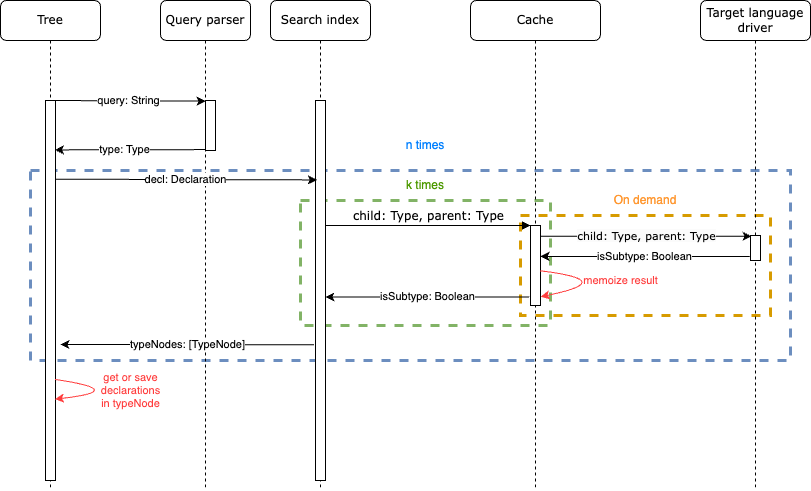

The diagram above was exported from draw.io. Its source (the exported page's mxGraphModel, read from the mxfile embedded in the PNG):
<mxGraphModel dx="1444" dy="916" grid="1" gridSize="10" guides="1" tooltips="1" connect="1" arrows="1" fold="1" page="1" pageScale="1" pageWidth="1100" pageHeight="850" background="none" math="0" shadow="0">
  <root>
    <mxCell id="0" />
    <mxCell id="1" parent="0" />
    <mxCell id="eyfJos6IK31Sxj6u90ro-3" value="" style="rounded=0;whiteSpace=wrap;html=1;fillColor=none;dashed=1;strokeWidth=3;strokeColor=#82b366;" vertex="1" parent="1">
      <mxGeometry x="450" y="280" width="250" height="125" as="geometry" />
    </mxCell>
    <mxCell id="eyfJos6IK31Sxj6u90ro-8" value="" style="rounded=0;whiteSpace=wrap;html=1;fillColor=none;strokeColor=#d79b00;strokeWidth=3;dashed=1;" vertex="1" parent="1">
      <mxGeometry x="670" y="295" width="250" height="100" as="geometry" />
    </mxCell>
    <mxCell id="eyfJos6IK31Sxj6u90ro-21" value="" style="rounded=0;whiteSpace=wrap;html=1;fillColor=none;strokeColor=#6c8ebf;strokeWidth=3;dashed=1;" vertex="1" parent="1">
      <mxGeometry x="180" y="250" width="760" height="190" as="geometry" />
    </mxCell>
    <mxCell id="7baba1c4bc27f4b0-2" value="Search index" style="shape=umlLifeline;perimeter=lifelinePerimeter;whiteSpace=wrap;html=1;container=1;collapsible=0;recursiveResize=0;outlineConnect=0;rounded=1;shadow=0;comic=0;labelBackgroundColor=none;strokeWidth=1;fontFamily=Verdana;fontSize=12;align=center;" parent="1" vertex="1">
      <mxGeometry x="420" y="80" width="100" height="490" as="geometry" />
    </mxCell>
    <mxCell id="7baba1c4bc27f4b0-10" value="" style="html=1;points=[];perimeter=orthogonalPerimeter;rounded=0;shadow=0;comic=0;labelBackgroundColor=none;strokeWidth=1;fontFamily=Verdana;fontSize=12;align=center;" parent="7baba1c4bc27f4b0-2" vertex="1">
      <mxGeometry x="45" y="100" width="10" height="380" as="geometry" />
    </mxCell>
    <mxCell id="7baba1c4bc27f4b0-3" value="Cache" style="shape=umlLifeline;perimeter=lifelinePerimeter;whiteSpace=wrap;html=1;container=1;collapsible=0;recursiveResize=0;outlineConnect=0;rounded=1;shadow=0;comic=0;labelBackgroundColor=none;strokeWidth=1;fontFamily=Verdana;fontSize=12;align=center;" parent="1" vertex="1">
      <mxGeometry x="620" y="80" width="130" height="490" as="geometry" />
    </mxCell>
    <mxCell id="7baba1c4bc27f4b0-4" value="Target language driver" style="shape=umlLifeline;perimeter=lifelinePerimeter;whiteSpace=wrap;html=1;container=1;collapsible=0;recursiveResize=0;outlineConnect=0;rounded=1;shadow=0;comic=0;labelBackgroundColor=none;strokeWidth=1;fontFamily=Verdana;fontSize=12;align=center;" parent="1" vertex="1">
      <mxGeometry x="850" y="80" width="110" height="490" as="geometry" />
    </mxCell>
    <mxCell id="7baba1c4bc27f4b0-8" value="Query parser" style="shape=umlLifeline;perimeter=lifelinePerimeter;whiteSpace=wrap;html=1;container=1;collapsible=0;recursiveResize=0;outlineConnect=0;rounded=1;shadow=0;comic=0;labelBackgroundColor=none;strokeWidth=1;fontFamily=Verdana;fontSize=12;align=center;" parent="1" vertex="1">
      <mxGeometry x="310" y="80" width="90" height="490" as="geometry" />
    </mxCell>
    <mxCell id="7baba1c4bc27f4b0-9" value="" style="html=1;points=[];perimeter=orthogonalPerimeter;rounded=0;shadow=0;comic=0;labelBackgroundColor=none;strokeWidth=1;fontFamily=Verdana;fontSize=12;align=center;" parent="7baba1c4bc27f4b0-8" vertex="1">
      <mxGeometry x="45" y="100" width="10" height="50" as="geometry" />
    </mxCell>
    <mxCell id="eyfJos6IK31Sxj6u90ro-4" value="&lt;font style=&quot;font-size: 12px;&quot; color=&quot;#4d9900&quot;&gt;k times&lt;/font&gt;" style="text;html=1;align=center;verticalAlign=middle;whiteSpace=wrap;rounded=0;fontSize=12;" vertex="1" parent="1">
      <mxGeometry x="545" y="250" width="60" height="30" as="geometry" />
    </mxCell>
    <mxCell id="eyfJos6IK31Sxj6u90ro-10" value="Tree" style="shape=umlLifeline;perimeter=lifelinePerimeter;whiteSpace=wrap;html=1;container=1;collapsible=0;recursiveResize=0;outlineConnect=0;rounded=1;shadow=0;comic=0;labelBackgroundColor=none;strokeWidth=1;fontFamily=Verdana;fontSize=12;align=center;" vertex="1" parent="1">
      <mxGeometry x="150" y="80" width="100" height="490" as="geometry" />
    </mxCell>
    <mxCell id="eyfJos6IK31Sxj6u90ro-11" value="" style="html=1;points=[];perimeter=orthogonalPerimeter;rounded=0;shadow=0;comic=0;labelBackgroundColor=none;strokeWidth=1;fontFamily=Verdana;fontSize=12;align=center;" vertex="1" parent="eyfJos6IK31Sxj6u90ro-10">
      <mxGeometry x="45" y="100" width="10" height="380" as="geometry" />
    </mxCell>
    <mxCell id="eyfJos6IK31Sxj6u90ro-25" value="&lt;font color=&quot;#ff3d3d&quot;&gt;get or save&lt;/font&gt;&lt;div&gt;&lt;font color=&quot;#ff3d3d&quot;&gt;declarations&lt;/font&gt;&lt;/div&gt;&lt;div&gt;&lt;font color=&quot;#ff3d3d&quot;&gt;in typeNode&lt;/font&gt;&lt;/div&gt;" style="endArrow=classic;html=1;rounded=0;exitX=0.951;exitY=0.734;exitDx=0;exitDy=0;exitPerimeter=0;entryX=0.951;entryY=0.786;entryDx=0;entryDy=0;entryPerimeter=0;edgeStyle=orthogonalEdgeStyle;curved=1;strokeColor=#FF3D3D;labelBackgroundColor=default;elbow=vertical;" edge="1" parent="eyfJos6IK31Sxj6u90ro-10" source="eyfJos6IK31Sxj6u90ro-11" target="eyfJos6IK31Sxj6u90ro-11">
      <mxGeometry x="0.0036" width="50" height="50" relative="1" as="geometry">
        <mxPoint x="110" y="360" as="sourcePoint" />
        <mxPoint x="160" y="310" as="targetPoint" />
        <Array as="points">
          <mxPoint x="130" y="390" />
        </Array>
        <mxPoint as="offset" />
      </mxGeometry>
    </mxCell>
    <mxCell id="eyfJos6IK31Sxj6u90ro-15" value="query: String" style="endArrow=classic;html=1;rounded=0;entryX=0.007;entryY=0.013;entryDx=0;entryDy=0;entryPerimeter=0;exitX=0.5;exitY=0;exitDx=0;exitDy=0;exitPerimeter=0;" edge="1" parent="1" source="eyfJos6IK31Sxj6u90ro-11" target="7baba1c4bc27f4b0-9">
      <mxGeometry x="0.0017" width="50" height="50" relative="1" as="geometry">
        <mxPoint x="260" y="240" as="sourcePoint" />
        <mxPoint x="310" y="190" as="targetPoint" />
        <mxPoint as="offset" />
      </mxGeometry>
    </mxCell>
    <mxCell id="eyfJos6IK31Sxj6u90ro-16" value="" style="endArrow=classic;html=1;rounded=0;exitX=0.039;exitY=0.982;exitDx=0;exitDy=0;exitPerimeter=0;entryX=0.934;entryY=0.13;entryDx=0;entryDy=0;entryPerimeter=0;" edge="1" parent="1" source="7baba1c4bc27f4b0-9" target="eyfJos6IK31Sxj6u90ro-11">
      <mxGeometry width="50" height="50" relative="1" as="geometry">
        <mxPoint x="310" y="270" as="sourcePoint" />
        <mxPoint x="360" y="220" as="targetPoint" />
      </mxGeometry>
    </mxCell>
    <mxCell id="eyfJos6IK31Sxj6u90ro-17" value="type: Type" style="edgeLabel;html=1;align=center;verticalAlign=middle;resizable=0;points=[];" vertex="1" connectable="0" parent="eyfJos6IK31Sxj6u90ro-16">
      <mxGeometry x="0.0887" y="-1" relative="1" as="geometry">
        <mxPoint as="offset" />
      </mxGeometry>
    </mxCell>
    <mxCell id="eyfJos6IK31Sxj6u90ro-18" value="decl: Declaration" style="endArrow=classic;html=1;rounded=0;entryX=0.133;entryY=0.209;entryDx=0;entryDy=0;entryPerimeter=0;exitX=0.949;exitY=0.207;exitDx=0;exitDy=0;exitPerimeter=0;" edge="1" parent="1" source="eyfJos6IK31Sxj6u90ro-11" target="7baba1c4bc27f4b0-10">
      <mxGeometry width="50" height="50" relative="1" as="geometry">
        <mxPoint x="210" y="259" as="sourcePoint" />
        <mxPoint x="510" y="320" as="targetPoint" />
      </mxGeometry>
    </mxCell>
    <mxCell id="7baba1c4bc27f4b0-13" value="" style="html=1;points=[];perimeter=orthogonalPerimeter;rounded=0;shadow=0;comic=0;labelBackgroundColor=none;strokeWidth=1;fontFamily=Verdana;fontSize=12;align=center;" parent="1" vertex="1">
      <mxGeometry x="680" y="305" width="10" height="80" as="geometry" />
    </mxCell>
    <mxCell id="7baba1c4bc27f4b0-14" value="child: Type, parent: Type" style="html=1;verticalAlign=bottom;endArrow=block;entryX=0;entryY=0;labelBackgroundColor=none;fontFamily=Verdana;fontSize=12;edgeStyle=elbowEdgeStyle;elbow=vertical;" parent="1" target="7baba1c4bc27f4b0-13" edge="1">
      <mxGeometry x="0.0031" relative="1" as="geometry">
        <mxPoint x="475" y="305" as="sourcePoint" />
        <mxPoint as="offset" />
      </mxGeometry>
    </mxCell>
    <mxCell id="eyfJos6IK31Sxj6u90ro-2" value="isSubtype: Boolean" style="endArrow=classic;html=1;rounded=0;exitX=-0.12;exitY=0.893;exitDx=0;exitDy=0;exitPerimeter=0;" edge="1" parent="1" source="7baba1c4bc27f4b0-13">
      <mxGeometry width="50" height="50" relative="1" as="geometry">
        <mxPoint x="560" y="405" as="sourcePoint" />
        <mxPoint x="475" y="376.44000000000005" as="targetPoint" />
      </mxGeometry>
    </mxCell>
    <mxCell id="7baba1c4bc27f4b0-16" value="" style="html=1;points=[];perimeter=orthogonalPerimeter;rounded=0;shadow=0;comic=0;labelBackgroundColor=none;strokeWidth=1;fontFamily=Verdana;fontSize=12;align=center;" parent="1" vertex="1">
      <mxGeometry x="900" y="315" width="10" height="25" as="geometry" />
    </mxCell>
    <mxCell id="eyfJos6IK31Sxj6u90ro-1" value="isSubtype: Boolean" style="endArrow=classic;html=1;rounded=0;exitX=-0.087;exitY=0.837;exitDx=0;exitDy=0;exitPerimeter=0;" edge="1" parent="1" source="7baba1c4bc27f4b0-16" target="7baba1c4bc27f4b0-13">
      <mxGeometry x="-0.0002" width="50" height="50" relative="1" as="geometry">
        <mxPoint x="760" y="465" as="sourcePoint" />
        <mxPoint x="810" y="415" as="targetPoint" />
        <mxPoint as="offset" />
      </mxGeometry>
    </mxCell>
    <mxCell id="eyfJos6IK31Sxj6u90ro-20" value="typeNodes: [TypeNode]" style="endArrow=classic;html=1;rounded=0;exitX=-0.15;exitY=0.643;exitDx=0;exitDy=0;exitPerimeter=0;" edge="1" parent="1" source="7baba1c4bc27f4b0-10">
      <mxGeometry width="50" height="50" relative="1" as="geometry">
        <mxPoint x="440" y="430" as="sourcePoint" />
        <mxPoint x="210" y="424" as="targetPoint" />
      </mxGeometry>
    </mxCell>
    <mxCell id="eyfJos6IK31Sxj6u90ro-9" value="&lt;font style=&quot;font-size: 12px;&quot; color=&quot;#ff9933&quot;&gt;On demand&lt;/font&gt;" style="text;html=1;align=center;verticalAlign=middle;whiteSpace=wrap;rounded=0;fontSize=12;" vertex="1" parent="1">
      <mxGeometry x="755" y="265" width="80" height="30" as="geometry" />
    </mxCell>
    <mxCell id="eyfJos6IK31Sxj6u90ro-22" value="&lt;font color=&quot;#007fff&quot; style=&quot;font-size: 12px;&quot;&gt;n times&lt;/font&gt;" style="text;html=1;align=center;verticalAlign=middle;whiteSpace=wrap;rounded=0;fontSize=12;" vertex="1" parent="1">
      <mxGeometry x="545" y="210" width="60" height="30" as="geometry" />
    </mxCell>
    <mxCell id="eyfJos6IK31Sxj6u90ro-23" value="&lt;span style=&quot;color: rgb(0, 0, 0); font-family: Verdana; font-style: normal; font-variant-ligatures: normal; font-variant-caps: normal; font-weight: 400; letter-spacing: normal; orphans: 2; text-align: center; text-indent: 0px; text-transform: none; widows: 2; word-spacing: 0px; -webkit-text-stroke-width: 0px; white-space: nowrap; background-color: rgb(251, 251, 251); text-decoration-thickness: initial; text-decoration-style: initial; text-decoration-color: initial; float: none; display: inline !important;&quot;&gt;&lt;font style=&quot;font-size: 11px;&quot;&gt;child: Type, parent: Type&lt;/font&gt;&lt;/span&gt;" style="endArrow=classic;html=1;rounded=0;exitX=0.968;exitY=0.135;exitDx=0;exitDy=0;exitPerimeter=0;entryX=0.105;entryY=0.031;entryDx=0;entryDy=0;entryPerimeter=0;" edge="1" parent="1" source="7baba1c4bc27f4b0-13" target="7baba1c4bc27f4b0-16">
      <mxGeometry width="50" height="50" relative="1" as="geometry">
        <mxPoint x="720" y="380" as="sourcePoint" />
        <mxPoint x="770" y="330" as="targetPoint" />
      </mxGeometry>
    </mxCell>
    <mxCell id="eyfJos6IK31Sxj6u90ro-24" value="&lt;font color=&quot;#ff3d3d&quot;&gt;memoize result&lt;/font&gt;" style="endArrow=classic;html=1;rounded=0;exitX=0.968;exitY=0.566;exitDx=0;exitDy=0;exitPerimeter=0;entryX=1.014;entryY=0.89;entryDx=0;entryDy=0;entryPerimeter=0;edgeStyle=orthogonalEdgeStyle;curved=1;strokeColor=#FF3D3D;" edge="1" parent="1" source="7baba1c4bc27f4b0-13" target="7baba1c4bc27f4b0-13">
      <mxGeometry width="50" height="50" relative="1" as="geometry">
        <mxPoint x="740" y="410" as="sourcePoint" />
        <mxPoint x="790" y="360" as="targetPoint" />
        <Array as="points">
          <mxPoint x="770" y="360" />
        </Array>
      </mxGeometry>
    </mxCell>
  </root>
</mxGraphModel>